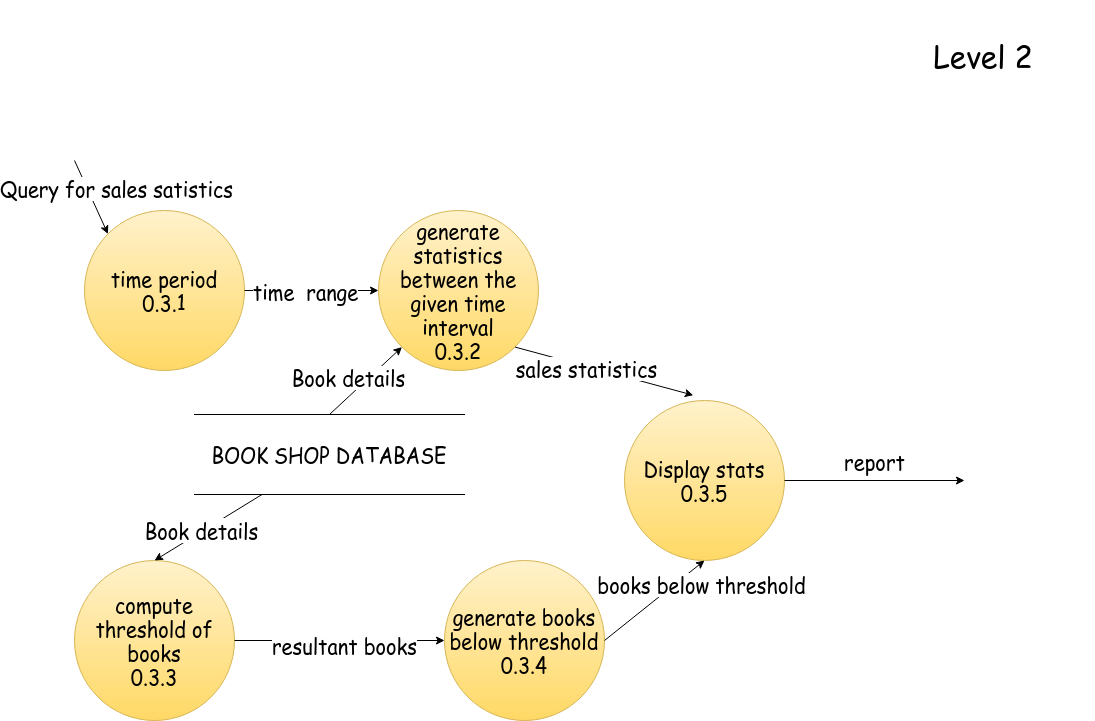

The diagram above was exported from draw.io. Its source (the exported page's mxGraphModel, read from the mxfile embedded in the PNG):
<mxGraphModel dx="1240" dy="724" grid="1" gridSize="10" guides="1" tooltips="1" connect="1" arrows="1" fold="1" page="1" pageScale="1" pageWidth="1169" pageHeight="827" math="0" shadow="0">
  <root>
    <mxCell id="0" />
    <mxCell id="1" parent="0" />
    <mxCell id="bPWuXm2VCggR9C1emyO1-9" value="" style="endArrow=classic;html=1;rounded=0;exitX=1;exitY=1;exitDx=0;exitDy=0;fontFamily=Comic Sans MS;fontSize=20;entryX=0;entryY=0;entryDx=0;entryDy=0;" parent="1" target="bPWuXm2VCggR9C1emyO1-23" edge="1">
      <mxGeometry width="50" height="50" relative="1" as="geometry">
        <mxPoint x="150" y="160" as="sourcePoint" />
        <mxPoint x="240" y="210" as="targetPoint" />
      </mxGeometry>
    </mxCell>
    <mxCell id="bPWuXm2VCggR9C1emyO1-10" value="Query for sales satistics" style="edgeLabel;html=1;align=center;verticalAlign=middle;resizable=0;points=[];fontFamily=Comic Sans MS;fontSize=20;" parent="bPWuXm2VCggR9C1emyO1-9" vertex="1" connectable="0">
      <mxGeometry x="-0.2777" y="-4" relative="1" as="geometry">
        <mxPoint x="33" as="offset" />
      </mxGeometry>
    </mxCell>
    <mxCell id="bPWuXm2VCggR9C1emyO1-21" value="&lt;div&gt;&lt;font style=&quot;font-size: 30px;&quot; face=&quot;Comic Sans MS&quot;&gt;Level 2&lt;br&gt;&lt;/font&gt;&lt;/div&gt;" style="text;html=1;strokeColor=none;fillColor=none;align=center;verticalAlign=middle;whiteSpace=wrap;rounded=0;" parent="1" vertex="1">
      <mxGeometry x="949" width="220" height="110" as="geometry" />
    </mxCell>
    <mxCell id="bPWuXm2VCggR9C1emyO1-23" value="&lt;div&gt;time period&lt;/div&gt;&lt;div&gt;0.3.1&lt;br&gt;&lt;/div&gt;" style="shape=ellipse;html=1;dashed=0;whiteSpace=wrap;aspect=fixed;perimeter=ellipsePerimeter;fontFamily=Comic Sans MS;fontSize=20;fillColor=#fff2cc;strokeColor=#d6b656;gradientColor=#ffd966;" parent="1" vertex="1">
      <mxGeometry x="160" y="210" width="160" height="160" as="geometry" />
    </mxCell>
    <mxCell id="bPWuXm2VCggR9C1emyO1-24" value="BOOK SHOP DATABASE" style="html=1;dashed=0;whiteSpace=wrap;shape=partialRectangle;right=0;left=0;fontFamily=Comic Sans MS;fontSize=20;" parent="1" vertex="1">
      <mxGeometry x="270" y="414" width="270" height="80" as="geometry" />
    </mxCell>
    <mxCell id="ReV65ZAaVF0a-CVi5m4F-4" value="&lt;div&gt;compute threshold of books&lt;/div&gt;0.3.3" style="shape=ellipse;html=1;dashed=0;whiteSpace=wrap;aspect=fixed;perimeter=ellipsePerimeter;fontFamily=Comic Sans MS;fontSize=20;fillColor=#fff2cc;strokeColor=#d6b656;gradientColor=#ffd966;" parent="1" vertex="1">
      <mxGeometry x="150" y="560" width="160" height="160" as="geometry" />
    </mxCell>
    <mxCell id="ReV65ZAaVF0a-CVi5m4F-5" value="" style="endArrow=classic;html=1;rounded=0;exitX=1;exitY=0.5;exitDx=0;exitDy=0;fontFamily=Comic Sans MS;fontSize=20;" parent="1" source="bPWuXm2VCggR9C1emyO1-23" target="ReV65ZAaVF0a-CVi5m4F-7" edge="1">
      <mxGeometry width="50" height="50" relative="1" as="geometry">
        <mxPoint x="455" y="15" as="sourcePoint" />
        <mxPoint x="545" y="65" as="targetPoint" />
      </mxGeometry>
    </mxCell>
    <mxCell id="ReV65ZAaVF0a-CVi5m4F-6" value="time&amp;nbsp; range" style="edgeLabel;html=1;align=center;verticalAlign=middle;resizable=0;points=[];fontFamily=Comic Sans MS;fontSize=20;" parent="ReV65ZAaVF0a-CVi5m4F-5" vertex="1" connectable="0">
      <mxGeometry x="-0.2777" y="-4" relative="1" as="geometry">
        <mxPoint x="12" y="-4" as="offset" />
      </mxGeometry>
    </mxCell>
    <mxCell id="ReV65ZAaVF0a-CVi5m4F-7" value="&lt;div&gt;generate statistics between the given time interval&lt;/div&gt;&lt;div&gt;0.3.2&lt;br&gt;&lt;/div&gt;" style="shape=ellipse;html=1;dashed=0;whiteSpace=wrap;aspect=fixed;perimeter=ellipsePerimeter;fontFamily=Comic Sans MS;fontSize=20;fillColor=#fff2cc;strokeColor=#d6b656;gradientColor=#ffd966;" parent="1" vertex="1">
      <mxGeometry x="454" y="210" width="160" height="160" as="geometry" />
    </mxCell>
    <mxCell id="ReV65ZAaVF0a-CVi5m4F-8" value="" style="endArrow=classic;html=1;rounded=0;exitX=1;exitY=1;exitDx=0;exitDy=0;fontFamily=Comic Sans MS;fontSize=20;entryX=0.43;entryY=-0.033;entryDx=0;entryDy=0;entryPerimeter=0;" parent="1" source="ReV65ZAaVF0a-CVi5m4F-7" target="ReV65ZAaVF0a-CVi5m4F-21" edge="1">
      <mxGeometry width="50" height="50" relative="1" as="geometry">
        <mxPoint x="800" y="10" as="sourcePoint" />
        <mxPoint x="710" y="390" as="targetPoint" />
      </mxGeometry>
    </mxCell>
    <mxCell id="ReV65ZAaVF0a-CVi5m4F-9" value="sales statistics" style="edgeLabel;html=1;align=center;verticalAlign=middle;resizable=0;points=[];fontFamily=Comic Sans MS;fontSize=20;" parent="ReV65ZAaVF0a-CVi5m4F-8" vertex="1" connectable="0">
      <mxGeometry x="-0.2777" y="-4" relative="1" as="geometry">
        <mxPoint x="8" as="offset" />
      </mxGeometry>
    </mxCell>
    <mxCell id="ReV65ZAaVF0a-CVi5m4F-15" value="" style="endArrow=classic;html=1;rounded=0;entryX=0;entryY=1;entryDx=0;entryDy=0;exitX=0.5;exitY=0;exitDx=0;exitDy=0;fontFamily=Comic Sans MS;fontSize=20;" parent="1" source="bPWuXm2VCggR9C1emyO1-24" target="ReV65ZAaVF0a-CVi5m4F-7" edge="1">
      <mxGeometry width="50" height="50" relative="1" as="geometry">
        <mxPoint x="450" y="270" as="sourcePoint" />
        <mxPoint x="500" y="220" as="targetPoint" />
      </mxGeometry>
    </mxCell>
    <mxCell id="ReV65ZAaVF0a-CVi5m4F-16" value="Book details" style="edgeLabel;html=1;align=center;verticalAlign=middle;resizable=0;points=[];fontFamily=Comic Sans MS;fontSize=20;" parent="ReV65ZAaVF0a-CVi5m4F-15" vertex="1" connectable="0">
      <mxGeometry x="-0.1" y="-1" relative="1" as="geometry">
        <mxPoint x="-15" y="-8" as="offset" />
      </mxGeometry>
    </mxCell>
    <mxCell id="ReV65ZAaVF0a-CVi5m4F-21" value="&lt;div&gt;Display stats&lt;/div&gt;&lt;div&gt;0.3.5&lt;br&gt;&lt;/div&gt;" style="shape=ellipse;html=1;dashed=0;whiteSpace=wrap;aspect=fixed;perimeter=ellipsePerimeter;fontFamily=Comic Sans MS;fontSize=20;fillColor=#fff2cc;strokeColor=#d6b656;gradientColor=#ffd966;" parent="1" vertex="1">
      <mxGeometry x="700" y="400" width="160" height="160" as="geometry" />
    </mxCell>
    <mxCell id="20daTL5okkSj8yqEWBQT-4" value="" style="endArrow=classic;html=1;rounded=0;exitX=0.25;exitY=1;exitDx=0;exitDy=0;entryX=0.5;entryY=0;entryDx=0;entryDy=0;" parent="1" source="bPWuXm2VCggR9C1emyO1-24" target="ReV65ZAaVF0a-CVi5m4F-4" edge="1">
      <mxGeometry width="50" height="50" relative="1" as="geometry">
        <mxPoint x="270" y="570" as="sourcePoint" />
        <mxPoint x="220" y="510" as="targetPoint" />
      </mxGeometry>
    </mxCell>
    <mxCell id="20daTL5okkSj8yqEWBQT-5" value="&lt;font style=&quot;font-size: 20px;&quot; face=&quot;Comic Sans MS&quot;&gt;Book details&lt;/font&gt;" style="edgeLabel;html=1;align=center;verticalAlign=middle;resizable=0;points=[];" parent="20daTL5okkSj8yqEWBQT-4" vertex="1" connectable="0">
      <mxGeometry x="0.1187" y="-2" relative="1" as="geometry">
        <mxPoint as="offset" />
      </mxGeometry>
    </mxCell>
    <mxCell id="20daTL5okkSj8yqEWBQT-8" value="" style="endArrow=classic;html=1;rounded=0;exitX=1;exitY=0.5;exitDx=0;exitDy=0;fontFamily=Comic Sans MS;fontSize=20;entryX=0;entryY=0.5;entryDx=0;entryDy=0;" parent="1" source="ReV65ZAaVF0a-CVi5m4F-4" target="20daTL5okkSj8yqEWBQT-10" edge="1">
      <mxGeometry width="50" height="50" relative="1" as="geometry">
        <mxPoint x="400" y="630" as="sourcePoint" />
        <mxPoint x="433" y="703" as="targetPoint" />
      </mxGeometry>
    </mxCell>
    <mxCell id="20daTL5okkSj8yqEWBQT-9" value="resultant books" style="edgeLabel;html=1;align=center;verticalAlign=middle;resizable=0;points=[];fontFamily=Comic Sans MS;fontSize=20;" parent="20daTL5okkSj8yqEWBQT-8" vertex="1" connectable="0">
      <mxGeometry x="-0.2777" y="-4" relative="1" as="geometry">
        <mxPoint x="33" as="offset" />
      </mxGeometry>
    </mxCell>
    <mxCell id="20daTL5okkSj8yqEWBQT-10" value="&lt;div&gt;generate books below threshold&lt;/div&gt;&lt;div&gt;0.3.4&lt;br&gt;&lt;/div&gt;" style="shape=ellipse;html=1;dashed=0;whiteSpace=wrap;aspect=fixed;perimeter=ellipsePerimeter;fontFamily=Comic Sans MS;fontSize=20;fillColor=#fff2cc;strokeColor=#d6b656;gradientColor=#ffd966;" parent="1" vertex="1">
      <mxGeometry x="520" y="560" width="160" height="160" as="geometry" />
    </mxCell>
    <mxCell id="20daTL5okkSj8yqEWBQT-12" value="" style="endArrow=classic;html=1;rounded=0;exitX=1;exitY=0.5;exitDx=0;exitDy=0;fontFamily=Comic Sans MS;fontSize=20;entryX=0.5;entryY=1;entryDx=0;entryDy=0;" parent="1" source="20daTL5okkSj8yqEWBQT-10" target="ReV65ZAaVF0a-CVi5m4F-21" edge="1">
      <mxGeometry width="50" height="50" relative="1" as="geometry">
        <mxPoint x="320" y="650" as="sourcePoint" />
        <mxPoint x="530" y="650" as="targetPoint" />
      </mxGeometry>
    </mxCell>
    <mxCell id="20daTL5okkSj8yqEWBQT-13" value="books below threshold" style="edgeLabel;html=1;align=center;verticalAlign=middle;resizable=0;points=[];fontFamily=Comic Sans MS;fontSize=20;" parent="20daTL5okkSj8yqEWBQT-12" vertex="1" connectable="0">
      <mxGeometry x="-0.2777" y="-4" relative="1" as="geometry">
        <mxPoint x="58" y="-31" as="offset" />
      </mxGeometry>
    </mxCell>
    <mxCell id="20daTL5okkSj8yqEWBQT-16" value="" style="endArrow=classic;html=1;rounded=0;exitX=1;exitY=0.5;exitDx=0;exitDy=0;fontFamily=Comic Sans MS;fontSize=20;" parent="1" source="ReV65ZAaVF0a-CVi5m4F-21" edge="1">
      <mxGeometry width="50" height="50" relative="1" as="geometry">
        <mxPoint x="690" y="650" as="sourcePoint" />
        <mxPoint x="1040" y="480" as="targetPoint" />
      </mxGeometry>
    </mxCell>
    <mxCell id="20daTL5okkSj8yqEWBQT-17" value="report" style="edgeLabel;html=1;align=center;verticalAlign=middle;resizable=0;points=[];fontFamily=Comic Sans MS;fontSize=20;" parent="20daTL5okkSj8yqEWBQT-16" vertex="1" connectable="0">
      <mxGeometry x="-0.2777" y="-4" relative="1" as="geometry">
        <mxPoint x="24" y="-24" as="offset" />
      </mxGeometry>
    </mxCell>
  </root>
</mxGraphModel>